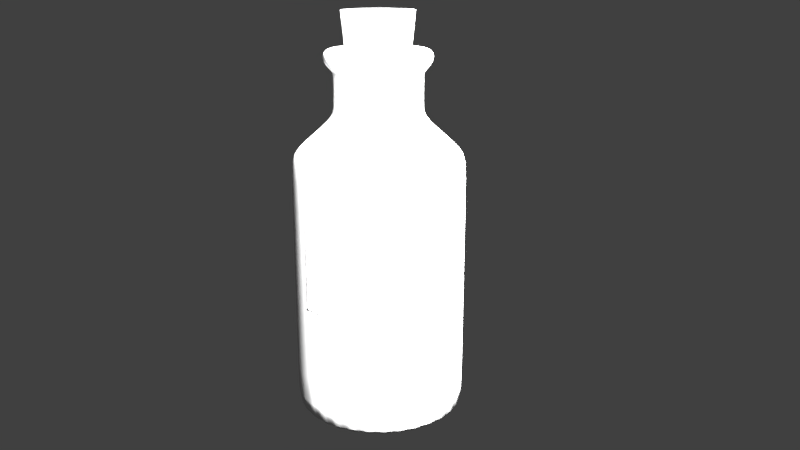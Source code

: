 # Source: bottle04.blend  (saved by Blender 2.74.0; exported with 4.5.12 LTS)
import bpy
from mathutils import Matrix  # noqa: F401  (used for matrix-valued properties, if any)

bpy.ops.wm.read_factory_settings(use_empty=True)
scene = bpy.context.scene
scene.name = 'Scene'

# ---- collections
col_collection_15 = bpy.data.collections.new('Collection 15'); scene.collection.children.link(col_collection_15)
col_collection_19 = bpy.data.collections.new('Collection 19'); scene.collection.children.link(col_collection_19)
col_collection_20 = bpy.data.collections.new('Collection 20'); scene.collection.children.link(col_collection_20)

# ---- materials (node trees are filled in below, after node groups)
mat_cork01 = bpy.data.materials.new('cork01')
mat_cork01.alpha_threshold = 0.0
mat_cork01.use_transparent_shadow = False
mat_cork01.roughness = 0.5
mat_cork01.specular_intensity = 0.0
mat_label04 = bpy.data.materials.new('label04')
mat_label04.alpha_threshold = 0.0
mat_label04.use_transparent_shadow = False
mat_label04.roughness = 0.5
mat_label04.specular_intensity = 0.0
mat_bottle_contents01 = bpy.data.materials.new('bottle_contents01')
mat_bottle_contents01.alpha_threshold = 0.0
mat_bottle_contents01.use_transparent_shadow = False
mat_bottle_contents01.diffuse_color = (0.2491, 0.1141, 0.03211, 1.0)
mat_bottle_contents01.roughness = 0.5
mat_bottle_contents01.specular_intensity = 0.0
mat_jar01 = bpy.data.materials.new('jar01')
mat_jar01.alpha_threshold = 0.0
mat_jar01.use_transparent_shadow = False
mat_jar01.roughness = 0.5

# ---- material node trees

# ---- world
world_world = bpy.data.worlds.new('World'); scene.world = world_world
world_world.color = (0.05088, 0.05088, 0.05088)
world_world.use_sun_shadow = False
world_world.sun_shadow_jitter_overblur = 0.0
world_world.cycles.sampling_method = 'MANUAL'
world_world.cycles.sample_map_resolution = 256

# ---- cameras
cam_camera = bpy.data.cameras.new('Camera')
cam_camera.clip_end = 100.0
cam_camera.lens = 35.0
cam_camera.sensor_width = 32.0
cam_camera.sensor_height = 18.0
cam_camera.display_size = 2.0
cam_camera.dof.focus_distance = 0.0
cam_camera.dof.aperture_fstop = 128.0

# ---- lights
light_point_001 = bpy.data.lights.new('Point.001', 'POINT')
light_point_001.transmission_factor = 0.0
light_point_001.energy = 200.0
light_point_001.shadow_buffer_clip_start = 0.5
light_point_001.shadow_soft_size = 0.1
light_point_001.shadow_maximum_resolution = 0.006
light_point_001.use_absolute_resolution = True
light_point_001.cycles.use_multiple_importance_sampling = False
light_point = bpy.data.lights.new('Point', 'POINT')
light_point.transmission_factor = 0.0
light_point.energy = 100.0
light_point.shadow_buffer_clip_start = 0.5
light_point.shadow_soft_size = 0.1
light_point.shadow_maximum_resolution = 0.006
light_point.use_absolute_resolution = True
light_point.cycles.use_multiple_importance_sampling = False

# ---- meshes
me_cylinder_003 = bpy.data.meshes.new('Cylinder.003')
me_cylinder_003.from_pydata([(5.953e-09, 0.1634, -0.2048), (0.0, 0.2048, 0.2048), (0.03188, 0.1603, -0.2048), (0.03996, 0.2009, 0.2048), (0.06254, 0.151, -0.2048), (0.07838, 0.1892, 0.2048), (0.09079, 0.1359, -0.2048), (0.1138, 0.1703, 0.2048), (0.1156, 0.1156, -0.2048), (0.1448, 0.1448, 0.2048), (0.1359, 0.09079, -0.2048), (0.1703, 0.1138, 0.2048), (0.151, 0.06254, -0.2048), (0.1892, 0.07838, 0.2048), (0.1603, 0.03188, -0.2048), (0.2009, 0.03996, 0.2048), (0.1634, 2.439e-08, -0.2048), (0.2048, 1.546e-08, 0.2048), (0.1603, -0.03188, -0.2048), (0.2009, -0.03996, 0.2048), (0.151, -0.06254, -0.2048), (0.1892, -0.07838, 0.2048), (0.1359, -0.09079, -0.2048), (0.1703, -0.1138, 0.2048), (0.1156, -0.1156, -0.2048), (0.1448, -0.1448, 0.2048), (0.09079, -0.1359, -0.2048), (0.1138, -0.1703, 0.2048), (0.06254, -0.151, -0.2048), (0.07838, -0.1892, 0.2048), (0.03188, -0.1603, -0.2048), (0.03996, -0.2009, 0.2048), (-4.73e-08, -0.1634, -0.2048), (-6.674e-08, -0.2048, 0.2048), (-0.03188, -0.1603, -0.2048), (-0.03996, -0.2009, 0.2048), (-0.06254, -0.151, -0.2048), (-0.07838, -0.1892, 0.2048), (-0.09079, -0.1359, -0.2048), (-0.1138, -0.1703, 0.2048), (-0.1156, -0.1156, -0.2048), (-0.1448, -0.1448, 0.2048), (-0.1359, -0.09079, -0.2048), (-0.1703, -0.1138, 0.2048), (-0.151, -0.06254, -0.2048), (-0.1892, -0.07838, 0.2048), (-0.1603, -0.03188, -0.2048), (-0.2009, -0.03996, 0.2048), (-0.1634, 1.698e-07, -0.2048), (-0.2048, 1.978e-07, 0.2048), (-0.1603, 0.03188, -0.2048), (-0.2009, 0.03996, 0.2048), (-0.151, 0.06254, -0.2048), (-0.1892, 0.07838, 0.2048), (-0.1359, 0.09079, -0.2048), (-0.1703, 0.1138, 0.2048), (-0.1156, 0.1156, -0.2048), (-0.1448, 0.1448, 0.2048), (-0.09079, 0.1359, -0.2048), (-0.1138, 0.1703, 0.2048), (-0.06254, 0.151, -0.2048), (-0.07838, 0.1892, 0.2048), (-0.03188, 0.1603, -0.2048), (-0.03996, 0.2009, 0.2048)], [], [(0, 1, 3, 2), (2, 3, 5, 4), (4, 5, 7, 6), (6, 7, 9, 8), (8, 9, 11, 10), (10, 11, 13, 12), (12, 13, 15, 14), (14, 15, 17, 16), (16, 17, 19, 18), (18, 19, 21, 20), (20, 21, 23, 22), (22, 23, 25, 24), (24, 25, 27, 26), (26, 27, 29, 28), (28, 29, 31, 30), (30, 31, 33, 32), (32, 33, 35, 34), (34, 35, 37, 36), (36, 37, 39, 38), (38, 39, 41, 40), (40, 41, 43, 42), (42, 43, 45, 44), (44, 45, 47, 46), (46, 47, 49, 48), (48, 49, 51, 50), (50, 51, 53, 52), (52, 53, 55, 54), (54, 55, 57, 56), (56, 57, 59, 58), (58, 59, 61, 60), (3, 1, 63, 61, 59, 57, 55, 53, 51, 49, 47, 45, 43, 41, 39, 37, 35, 33, 31, 29, 27, 25, 23, 21, 19, 17, 15, 13, 11, 9, 7, 5), (62, 63, 1, 0), (60, 61, 63, 62), (0, 2, 4, 6, 8, 10, 12, 14, 16, 18, 20, 22, 24, 26, 28, 30, 32, 34, 36, 38, 40, 42, 44, 46, 48, 50, 52, 54, 56, 58, 60, 62)])
me_cylinder_003.polygons.foreach_set('use_smooth', [True] * 34)
_uv = me_cylinder_003.uv_layers.new(name='UVMap')
_uv.uv.foreach_set('vector', [0.9999, 0.0001199, 0.9999, 0.3189, 0.9686, 0.3189, 0.9686, 0.0001199, 0.9686, 0.0001199, 0.9686, 0.3189, 0.9374, 0.3189, 0.9374, 0.0001199, 0.9374, 0.0001199, 0.9374, 0.3189, 0.9062, 0.3189, 0.9062, 0.0001199, 0.9062, 0.0001199, 0.9062, 0.3189, 0.8749, 0.3189, 0.8749, 0.00012, 0.8749, 0.00012, 0.8749, 0.3189, 0.8437, 0.3189, 0.8437, 0.00012, 0.8437, 0.00012, 0.8437, 0.3189, 0.8124, 0.3189, 0.8124, 0.0001201, 0.8124, 0.0001201, 0.8124, 0.3189, 0.7812, 0.3189, 0.7812, 0.0001202, 0.7812, 0.0001202, 0.7812, 0.3189, 0.7499, 0.3189, 0.7499, 0.0001203, 0.7499, 0.0001203, 0.7499, 0.3189, 0.7187, 0.3189, 0.7187, 0.0001203, 0.7187, 0.0001203, 0.7187, 0.3189, 0.6875, 0.3189, 0.6875, 0.0001204, 0.6875, 0.0001204, 0.6875, 0.3189, 0.6562, 0.3189, 0.6562, 0.0001204, 0.6562, 0.0001204, 0.6562, 0.3189, 0.625, 0.3189, 0.625, 0.0001205, 0.625, 0.0001205, 0.625, 0.3189, 0.5937, 0.3189, 0.5937, 0.0001205, 0.5937, 0.0001205, 0.5937, 0.3189, 0.5625, 0.3189, 0.5625, 0.0001206, 0.5625, 0.0001206, 0.5625, 0.3189, 0.5312, 0.3189, 0.5312, 0.0001207, 0.5312, 0.0001207, 0.5312, 0.3189, 0.5, 0.3189, 0.5, 0.0001208, 0.5, 0.0001208, 0.5, 0.3189, 0.4688, 0.3189, 0.4688, 0.000121, 0.4688, 0.000121, 0.4688, 0.3189, 0.4375, 0.3189, 0.4375, 0.0001211, 0.4375, 0.0001211, 0.4375, 0.3189, 0.4063, 0.3189, 0.4063, 0.0001212, 0.4063, 0.0001212, 0.4063, 0.3189, 0.375, 0.3189, 0.375, 0.0001214, 0.375, 0.0001214, 0.375, 0.3189, 0.3438, 0.3189, 0.3438, 0.0001215, 0.3438, 0.0001215, 0.3438, 0.3189, 0.3125, 0.3189, 0.3125, 0.0001217, 0.3125, 0.0001217, 0.3125, 0.3189, 0.2813, 0.3189, 0.2813, 0.0001219, 0.2813, 0.0001219, 0.2813, 0.3189, 0.2501, 0.3189, 0.2501, 0.0001221, 0.2501, 0.0001221, 0.2501, 0.3189, 0.2188, 0.3189, 0.2188, 0.0001223, 0.2188, 0.0001223, 0.2188, 0.3189, 0.1876, 0.3189, 0.1876, 0.0001225, 0.1876, 0.0001225, 0.1876, 0.3189, 0.1563, 0.3189, 0.1563, 0.0001228, 0.1563, 0.0001228, 0.1563, 0.3189, 0.1251, 0.3189, 0.1251, 0.000123, 0.1251, 0.000123, 0.1251, 0.3189, 0.09385, 0.3189, 0.09385, 0.0001233, 0.09385, 0.0001233, 0.09385, 0.3189, 0.06261, 0.3189, 0.0626, 0.0001235, 0.4606, 0.6363, 0.4299, 0.6302, 0.401, 0.6183, 0.3751, 0.6009, 0.353, 0.5788, 0.3356, 0.5528, 0.3237, 0.524, 0.3176, 0.4933, 0.3176, 0.4621, 0.3237, 0.4314, 0.3356, 0.4026, 0.353, 0.3766, 0.3751, 0.3545, 0.401, 0.3372, 0.4299, 0.3252, 0.4606, 0.3191, 0.4918, 0.3191, 0.5224, 0.3252, 0.5513, 0.3372, 0.5773, 0.3545, 0.5994, 0.3766, 0.6167, 0.4026, 0.6287, 0.4315, 0.6348, 0.4621, 0.6348, 0.4933, 0.6287, 0.524, 0.6167, 0.5528, 0.5994, 0.5788, 0.5773, 0.6009, 0.5513, 0.6183, 0.5224, 0.6302, 0.4918, 0.6363, 0.03136, 0.0001238, 0.03136, 0.3189, 0.0001225, 0.3189, 0.0001199, 0.0001241, 0.0626, 0.0001235, 0.06261, 0.3189, 0.03136, 0.3189, 0.03136, 0.0001238, 0.2598, 0.3545, 0.2819, 0.3766, 0.2993, 0.4026, 0.3112, 0.4315, 0.3173, 0.4621, 0.3173, 0.4933, 0.3112, 0.524, 0.2993, 0.5528, 0.2819, 0.5788, 0.2598, 0.6009, 0.2339, 0.6183, 0.205, 0.6302, 0.1743, 0.6363, 0.1431, 0.6363, 0.1125, 0.6302, 0.0836, 0.6183, 0.05762, 0.6009, 0.03553, 0.5788, 0.01817, 0.5528, 0.006215, 0.524, 0.0001199, 0.4933, 0.00012, 0.4621, 0.006215, 0.4314, 0.01817, 0.4026, 0.03553, 0.3766, 0.05762, 0.3545, 0.0836, 0.3372, 0.1125, 0.3252, 0.1431, 0.3191, 0.1743, 0.3191, 0.205, 0.3252, 0.2339, 0.3372])
me_cylinder_003.materials.append(mat_cork01)
me_cylinder_003.use_remesh_preserve_volume = False
me_cylinder_003.use_remesh_preserve_attributes = False
me_cylinder_003.use_mirror_vertex_groups = False
me_cylinder_003.update()
me_cylinder_002 = bpy.data.meshes.new('Cylinder.002')
me_cylinder_002.from_pydata([(-2.951e-09, 0.4893, -0.326), (0.09164, 0.4803, -0.326), (0.1798, 0.4535, -0.326), (0.261, 0.4101, -0.326), (0.3322, 0.3517, -0.326), (-0.3322, 0.3517, -0.326), (-0.261, 0.4101, -0.326), (-0.1798, 0.4535, -0.326), (-0.09164, 0.4803, -0.326), (-2.951e-09, 0.4893, 0.1416), (0.09164, 0.4803, 0.1416), (0.1798, 0.4535, 0.1416), (0.261, 0.4101, 0.1416), (0.3322, 0.3517, 0.1416), (-0.3322, 0.3517, 0.1416), (-0.261, 0.4101, 0.1416), (-0.1798, 0.4535, 0.1416), (-0.09164, 0.4803, 0.1416)], [], [(7, 16, 17, 8), (8, 17, 9, 0), (6, 15, 16, 7), (5, 14, 15, 6), (3, 12, 13, 4), (2, 11, 12, 3), (1, 10, 11, 2), (0, 9, 10, 1)])
me_cylinder_002.polygons.foreach_set('use_smooth', [True] * 8)
_uv = me_cylinder_002.uv_layers.new(name='UVMap')
_uv.uv.foreach_set('vector', [0.75, 0.0001127, 0.75, 0.6345, 0.6251, 0.6345, 0.6251, 0.0001127, 0.6251, 0.0001127, 0.6251, 0.6345, 0.5001, 0.6345, 0.5001, 0.0001126, 0.8749, 0.0001126, 0.8749, 0.6345, 0.75, 0.6345, 0.75, 0.0001127, 0.9999, 0.0001126, 0.9999, 0.6345, 0.8749, 0.6345, 0.8749, 0.0001126, 0.1251, 0.0001126, 0.1251, 0.6345, 0.0001126, 0.6345, 0.0001126, 0.0001126, 0.25, 0.0001126, 0.25, 0.6345, 0.1251, 0.6345, 0.1251, 0.0001126, 0.3749, 0.0001126, 0.3749, 0.6345, 0.25, 0.6345, 0.25, 0.0001126, 0.4999, 0.0001127, 0.4999, 0.6345, 0.3749, 0.6345, 0.3749, 0.0001126])
me_cylinder_002.materials.append(mat_label04)
me_cylinder_002.use_remesh_preserve_volume = False
me_cylinder_002.use_remesh_preserve_attributes = False
me_cylinder_002.use_mirror_vertex_groups = False
me_cylinder_002.update()
me_cylinder_001 = bpy.data.meshes.new('Cylinder.001')
me_cylinder_001.from_pydata([(0.0, 0.39, -0.6545), (0.0, 0.39, 0.6545), (0.07608, 0.3825, -0.6545), (0.07608, 0.3825, 0.6545), (0.1492, 0.3603, -0.6545), (0.1492, 0.3603, 0.6545), (0.2167, 0.3243, -0.6545), (0.2167, 0.3243, 0.6545), (0.2758, 0.2758, -0.6545), (0.2758, 0.2758, 0.6545), (0.3243, 0.2167, -0.6545), (0.3243, 0.2167, 0.6545), (0.3603, 0.1492, -0.6545), (0.3603, 0.1492, 0.6545), (0.3825, 0.07608, -0.6545), (0.3825, 0.07608, 0.6545), (0.39, 2.944e-08, -0.6545), (0.39, 2.944e-08, 0.6545), (0.3825, -0.07608, -0.6545), (0.3825, -0.07608, 0.6545), (0.3603, -0.1492, -0.6545), (0.3603, -0.1492, 0.6545), (0.3243, -0.2167, -0.6545), (0.3243, -0.2167, 0.6545), (0.2758, -0.2758, -0.6545), (0.2758, -0.2758, 0.6545), (0.2167, -0.3243, -0.6545), (0.2167, -0.3243, 0.6545), (0.1492, -0.3603, -0.6545), (0.1492, -0.3603, 0.6545), (0.07608, -0.3825, -0.6545), (0.07608, -0.3825, 0.6545), (-1.271e-07, -0.39, -0.6545), (-1.271e-07, -0.39, 0.6545), (-0.07608, -0.3825, -0.6545), (-0.07608, -0.3825, 0.6545), (-0.1492, -0.3603, -0.6545), (-0.1492, -0.3603, 0.6545), (-0.2167, -0.3243, -0.6545), (-0.2167, -0.3243, 0.6545), (-0.2758, -0.2758, -0.6545), (-0.2758, -0.2758, 0.6545), (-0.3243, -0.2167, -0.6545), (-0.3243, -0.2167, 0.6545), (-0.3603, -0.1492, -0.6545), (-0.3603, -0.1492, 0.6545), (-0.3825, -0.07608, -0.6545), (-0.3825, -0.07608, 0.6545), (-0.39, 3.766e-07, -0.6545), (-0.39, 3.766e-07, 0.6545), (-0.3825, 0.07608, -0.6545), (-0.3825, 0.07608, 0.6545), (-0.3603, 0.1492, -0.6545), (-0.3603, 0.1492, 0.6545), (-0.3243, 0.2167, -0.6545), (-0.3243, 0.2167, 0.6545), (-0.2758, 0.2758, -0.6545), (-0.2758, 0.2758, 0.6545), (-0.2167, 0.3243, -0.6545), (-0.2167, 0.3243, 0.6545), (-0.1492, 0.3603, -0.6545), (-0.1492, 0.3603, 0.6545), (-0.07608, 0.3825, -0.6545), (-0.07608, 0.3825, 0.6545)], [], [(0, 1, 3, 2), (2, 3, 5, 4), (4, 5, 7, 6), (6, 7, 9, 8), (8, 9, 11, 10), (10, 11, 13, 12), (12, 13, 15, 14), (14, 15, 17, 16), (16, 17, 19, 18), (18, 19, 21, 20), (20, 21, 23, 22), (22, 23, 25, 24), (24, 25, 27, 26), (26, 27, 29, 28), (28, 29, 31, 30), (30, 31, 33, 32), (32, 33, 35, 34), (34, 35, 37, 36), (36, 37, 39, 38), (38, 39, 41, 40), (40, 41, 43, 42), (42, 43, 45, 44), (44, 45, 47, 46), (46, 47, 49, 48), (48, 49, 51, 50), (50, 51, 53, 52), (52, 53, 55, 54), (54, 55, 57, 56), (56, 57, 59, 58), (58, 59, 61, 60), (3, 1, 63, 61, 59, 57, 55, 53, 51, 49, 47, 45, 43, 41, 39, 37, 35, 33, 31, 29, 27, 25, 23, 21, 19, 17, 15, 13, 11, 9, 7, 5), (62, 63, 1, 0), (60, 61, 63, 62), (0, 2, 4, 6, 8, 10, 12, 14, 16, 18, 20, 22, 24, 26, 28, 30, 32, 34, 36, 38, 40, 42, 44, 46, 48, 50, 52, 54, 56, 58, 60, 62)])
me_cylinder_001.polygons.foreach_set('use_smooth', [True] * 34)
_uv = me_cylinder_001.uv_layers.new(name='UVMap')
_uv.uv.foreach_set('vector', [0.09386, 0.0001446, 0.09386, 0.5351, 0.06262, 0.5351, 0.06262, 0.0001446, 0.06262, 0.0001446, 0.06262, 0.5351, 0.03138, 0.5351, 0.03138, 0.0001446, 0.03138, 0.0001446, 0.03138, 0.5351, 0.0001366, 0.5351, 0.0001376, 0.0001446, 0.9999, 0.0001366, 0.9999, 0.5351, 0.9686, 0.5351, 0.9686, 0.0001371, 0.9686, 0.0001371, 0.9686, 0.5351, 0.9374, 0.5351, 0.9374, 0.0001376, 0.9374, 0.0001376, 0.9374, 0.5351, 0.9061, 0.5351, 0.9061, 0.0001381, 0.9061, 0.0001381, 0.9061, 0.5351, 0.8749, 0.5351, 0.8749, 0.0001386, 0.8749, 0.0001386, 0.8749, 0.5351, 0.8437, 0.5351, 0.8436, 0.0001391, 0.8436, 0.0001391, 0.8437, 0.5351, 0.8124, 0.5351, 0.8124, 0.0001395, 0.8124, 0.0001395, 0.8124, 0.5351, 0.7812, 0.5351, 0.7812, 0.00014, 0.7812, 0.00014, 0.7812, 0.5351, 0.7499, 0.5351, 0.7499, 0.0001404, 0.7499, 0.0001404, 0.7499, 0.5351, 0.7187, 0.5351, 0.7187, 0.0001408, 0.7187, 0.0001408, 0.7187, 0.5351, 0.6874, 0.5351, 0.6874, 0.0001411, 0.6874, 0.0001411, 0.6874, 0.5351, 0.6562, 0.5351, 0.6562, 0.0001415, 0.6562, 0.0001415, 0.6562, 0.5351, 0.625, 0.5351, 0.625, 0.0001418, 0.625, 0.0001418, 0.625, 0.5351, 0.5937, 0.5351, 0.5937, 0.0001421, 0.5937, 0.0001421, 0.5937, 0.5351, 0.5625, 0.5351, 0.5625, 0.0001424, 0.5625, 0.0001424, 0.5625, 0.5351, 0.5312, 0.5351, 0.5312, 0.0001427, 0.5312, 0.0001427, 0.5312, 0.5351, 0.5, 0.5351, 0.5, 0.000143, 0.5, 0.000143, 0.5, 0.5351, 0.4688, 0.5351, 0.4688, 0.0001432, 0.4688, 0.0001432, 0.4688, 0.5351, 0.4375, 0.5351, 0.4375, 0.0001434, 0.4375, 0.0001434, 0.4375, 0.5351, 0.4063, 0.5351, 0.4063, 0.0001436, 0.4063, 0.0001436, 0.4063, 0.5351, 0.375, 0.5351, 0.375, 0.0001438, 0.375, 0.0001438, 0.375, 0.5351, 0.3438, 0.5351, 0.3438, 0.000144, 0.3438, 0.000144, 0.3438, 0.5351, 0.3126, 0.5351, 0.3125, 0.0001441, 0.3125, 0.0001441, 0.3126, 0.5351, 0.2813, 0.5351, 0.2813, 0.0001442, 0.2813, 0.0001442, 0.2813, 0.5351, 0.2501, 0.5351, 0.2501, 0.0001443, 0.2501, 0.0001443, 0.2501, 0.5351, 0.2188, 0.5351, 0.2188, 0.0001444, 0.2188, 0.0001444, 0.2188, 0.5351, 0.1876, 0.5351, 0.1876, 0.0001445, 0.1876, 0.0001445, 0.1876, 0.5351, 0.1563, 0.5351, 0.1563, 0.0001446, 0.4299, 0.8465, 0.4011, 0.8345, 0.3751, 0.8172, 0.353, 0.7951, 0.3357, 0.7691, 0.3237, 0.7402, 0.3176, 0.7096, 0.3176, 0.6783, 0.3237, 0.6477, 0.3357, 0.6188, 0.353, 0.5929, 0.3751, 0.5708, 0.4011, 0.5534, 0.4299, 0.5415, 0.4606, 0.5354, 0.4918, 0.5354, 0.5225, 0.5415, 0.5513, 0.5534, 0.5773, 0.5708, 0.5994, 0.5929, 0.6168, 0.6188, 0.6287, 0.6477, 0.6348, 0.6783, 0.6348, 0.7096, 0.6287, 0.7402, 0.6168, 0.7691, 0.5994, 0.7951, 0.5773, 0.8172, 0.5513, 0.8345, 0.5225, 0.8465, 0.4918, 0.8526, 0.4606, 0.8526, 0.1251, 0.0001446, 0.1251, 0.5351, 0.09386, 0.5351, 0.09386, 0.0001446, 0.1563, 0.0001446, 0.1563, 0.5351, 0.1251, 0.5351, 0.1251, 0.0001446, 0.1744, 0.5354, 0.205, 0.5415, 0.2339, 0.5534, 0.2598, 0.5708, 0.2819, 0.5929, 0.2993, 0.6188, 0.3112, 0.6477, 0.3173, 0.6783, 0.3173, 0.7096, 0.3112, 0.7402, 0.2993, 0.7691, 0.2819, 0.7951, 0.2598, 0.8172, 0.2339, 0.8345, 0.205, 0.8465, 0.1744, 0.8526, 0.1431, 0.8526, 0.1125, 0.8465, 0.08361, 0.8345, 0.05763, 0.8172, 0.03554, 0.7951, 0.01819, 0.7691, 0.006231, 0.7402, 0.0001366, 0.7096, 0.0001366, 0.6783, 0.006232, 0.6477, 0.01819, 0.6188, 0.03554, 0.5929, 0.05764, 0.5708, 0.08361, 0.5534, 0.1125, 0.5415, 0.1431, 0.5354])
me_cylinder_001.materials.append(mat_bottle_contents01)
me_cylinder_001.use_remesh_preserve_volume = False
me_cylinder_001.use_remesh_preserve_attributes = False
me_cylinder_001.use_mirror_vertex_groups = False
me_cylinder_001.update()
me_cylinder = bpy.data.meshes.new('Cylinder')
me_cylinder.from_pydata([(0.0, 0.4698, -1.0), (0.0, 0.4698, 0.463), (0.09164, 0.4607, -1.0), (0.09164, 0.4607, 0.463), (0.1798, 0.434, -1.0), (0.1798, 0.434, 0.463), (0.261, 0.3906, -1.0), (0.261, 0.3906, 0.463), (0.3322, 0.3322, -1.0), (0.3322, 0.3322, 0.463), (0.3906, 0.261, -1.0), (0.3906, 0.261, 0.463), (0.434, 0.1798, -1.0), (0.434, 0.1798, 0.463), (0.4607, 0.09164, -1.0), (0.4607, 0.09164, 0.463), (0.4698, 3.547e-08, -1.0), (0.4698, 3.547e-08, 0.463), (0.4607, -0.09164, -1.0), (0.4607, -0.09164, 0.463), (0.434, -0.1798, -1.0), (0.434, -0.1798, 0.463), (0.3906, -0.261, -1.0), (0.3906, -0.261, 0.463), (0.3322, -0.3322, -1.0), (0.3322, -0.3322, 0.463), (0.261, -0.3906, -1.0), (0.261, -0.3906, 0.463), (0.1798, -0.434, -1.0), (0.1798, -0.434, 0.463), (0.09164, -0.4607, -1.0), (0.09164, -0.4607, 0.463), (-1.531e-07, -0.4698, -1.0), (-1.531e-07, -0.4698, 0.463), (-0.09164, -0.4607, -1.0), (-0.09164, -0.4607, 0.463), (-0.1798, -0.434, -1.0), (-0.1798, -0.434, 0.463), (-0.261, -0.3906, -1.0), (-0.261, -0.3906, 0.463), (-0.3322, -0.3322, -1.0), (-0.3322, -0.3322, 0.463), (-0.3906, -0.261, -1.0), (-0.3906, -0.261, 0.463), (-0.434, -0.1798, -1.0), (-0.434, -0.1798, 0.463), (-0.4607, -0.09164, -1.0), (-0.4607, -0.09164, 0.463), (-0.4698, 4.536e-07, -1.0), (-0.4698, 4.536e-07, 0.463), (-0.4607, 0.09164, -1.0), (-0.4607, 0.09164, 0.463), (-0.434, 0.1798, -1.0), (-0.434, 0.1798, 0.463), (-0.3906, 0.261, -1.0), (-0.3906, 0.261, 0.463), (-0.3322, 0.3322, -1.0), (-0.3322, 0.3322, 0.463), (-0.261, 0.3906, -1.0), (-0.261, 0.3906, 0.463), (-0.1798, 0.434, -1.0), (-0.1798, 0.434, 0.463), (-0.09164, 0.4607, -1.0), (-0.09164, 0.4607, 0.463), (2.69e-08, 0.2388, 0.6427), (0.04658, 0.2342, 0.6427), (0.09137, 0.2206, 0.6427), (0.1327, 0.1985, 0.6427), (0.1688, 0.1688, 0.6427), (0.1985, 0.1327, 0.6427), (0.2206, 0.09137, 0.6427), (0.2342, 0.04658, 0.6427), (0.2388, 8.797e-08, 0.6427), (0.2342, -0.04658, 0.6427), (0.2206, -0.09137, 0.6427), (0.1985, -0.1327, 0.6427), (0.1688, -0.1688, 0.6427), (0.1327, -0.1985, 0.6427), (0.09137, -0.2206, 0.6427), (0.04658, -0.2342, 0.6427), (-5.091e-08, -0.2388, 0.6427), (-0.04658, -0.2342, 0.6427), (-0.09137, -0.2206, 0.6427), (-0.1327, -0.1985, 0.6427), (-0.1688, -0.1688, 0.6427), (-0.1985, -0.1327, 0.6427), (-0.2206, -0.09137, 0.6427), (-0.2342, -0.04658, 0.6427), (-0.2388, 3.005e-07, 0.6427), (-0.2342, 0.04658, 0.6427), (-0.2206, 0.09138, 0.6427), (-0.1985, 0.1327, 0.6427), (-0.1688, 0.1688, 0.6427), (-0.1327, 0.1985, 0.6427), (-0.09137, 0.2206, 0.6427), (-0.04658, 0.2342, 0.6427), (2.69e-08, 0.2388, 0.8872), (0.04658, 0.2342, 0.8872), (0.09137, 0.2206, 0.8872), (0.1327, 0.1985, 0.8872), (0.1688, 0.1688, 0.8872), (0.1985, 0.1327, 0.8872), (0.2206, 0.09137, 0.8872), (0.2342, 0.04658, 0.8872), (0.2388, 8.797e-08, 0.8872), (0.2342, -0.04658, 0.8872), (0.2206, -0.09137, 0.8872), (0.1985, -0.1327, 0.8872), (0.1688, -0.1688, 0.8872), (0.1327, -0.1985, 0.8872), (0.09137, -0.2206, 0.8872), (0.04658, -0.2342, 0.8872), (-5.091e-08, -0.2388, 0.8872), (-0.04658, -0.2342, 0.8872), (-0.09137, -0.2206, 0.8872), (-0.1327, -0.1985, 0.8872), (-0.1688, -0.1688, 0.8872), (-0.1985, -0.1327, 0.8872), (-0.2206, -0.09137, 0.8872), (-0.2342, -0.04658, 0.8872), (-0.2388, 3.005e-07, 0.8872), (-0.2342, 0.04658, 0.8872), (-0.2206, 0.09138, 0.8872), (-0.1985, 0.1327, 0.8872), (-0.1688, 0.1688, 0.8872), (-0.1327, 0.1985, 0.8872), (-0.09137, 0.2206, 0.8872), (-0.04658, 0.2342, 0.8872), (1.935e-08, 0.2924, 0.9323), (0.05704, 0.2868, 0.9323), (0.1119, 0.2701, 0.9323), (0.1624, 0.2431, 0.9323), (0.2068, 0.2068, 0.9323), (0.2431, 0.1624, 0.9323), (0.2701, 0.1119, 0.9323), (0.2868, 0.05704, 0.9323), (0.2924, 7.497e-08, 0.9323), (0.2868, -0.05704, 0.9323), (0.2701, -0.1119, 0.9323), (0.2431, -0.1624, 0.9323), (0.2068, -0.2068, 0.9323), (0.1624, -0.2431, 0.9323), (0.1119, -0.2701, 0.9323), (0.05704, -0.2868, 0.9323), (-7.592e-08, -0.2924, 0.9323), (-0.05704, -0.2868, 0.9323), (-0.1119, -0.2701, 0.9323), (-0.1624, -0.2431, 0.9323), (-0.2068, -0.2068, 0.9323), (-0.2431, -0.1624, 0.9323), (-0.2701, -0.1119, 0.9323), (-0.2868, -0.05704, 0.9323), (-0.2924, 3.352e-07, 0.9323), (-0.2868, 0.05704, 0.9323), (-0.2701, 0.1119, 0.9323), (-0.2431, 0.1624, 0.9323), (-0.2068, 0.2068, 0.9323), (-0.1624, 0.2431, 0.9323), (-0.1119, 0.2701, 0.9323), (-0.05704, 0.2868, 0.9323), (1.935e-08, 0.2924, 1.009), (0.05704, 0.2868, 1.009), (0.1119, 0.2701, 1.009), (0.1624, 0.2431, 1.009), (0.2068, 0.2068, 1.009), (0.2431, 0.1624, 1.009), (0.2701, 0.1119, 1.009), (0.2868, 0.05704, 1.009), (0.2924, 7.497e-08, 1.009), (0.2868, -0.05704, 1.009), (0.2701, -0.1119, 1.009), (0.2431, -0.1624, 1.009), (0.2068, -0.2068, 1.009), (0.1624, -0.2431, 1.009), (0.1119, -0.2701, 1.009), (0.05704, -0.2868, 1.009), (-7.592e-08, -0.2924, 1.009), (-0.05704, -0.2868, 1.009), (-0.1119, -0.2701, 1.009), (-0.1624, -0.2431, 1.009), (-0.2068, -0.2068, 1.009), (-0.2431, -0.1624, 1.009), (-0.2701, -0.1119, 1.009), (-0.2868, -0.05704, 1.009), (-0.2924, 3.352e-07, 1.009), (-0.2868, 0.05704, 1.009), (-0.2701, 0.1119, 1.009), (-0.2431, 0.1624, 1.009), (-0.2068, 0.2068, 1.009), (-0.1624, 0.2431, 1.009), (-0.1119, 0.2701, 1.009), (-0.05704, 0.2868, 1.009), (2.683e-08, 0.1788, 1.009), (0.03489, 0.1754, 1.009), (0.06844, 0.1652, 1.009), (0.09936, 0.1487, 1.009), (0.1265, 0.1265, 1.009), (0.1487, 0.09936, 1.009), (0.1652, 0.06844, 1.009), (0.1754, 0.03489, 1.009), (0.1788, 1.036e-07, 1.009), (0.1754, -0.03489, 1.009), (0.1652, -0.06844, 1.009), (0.1487, -0.09936, 1.009), (0.1265, -0.1265, 1.009), (0.09936, -0.1487, 1.009), (0.06844, -0.1652, 1.009), (0.03489, -0.1754, 1.009), (-3.144e-08, -0.1788, 1.009), (-0.03489, -0.1754, 1.009), (-0.06844, -0.1652, 1.009), (-0.09936, -0.1487, 1.009), (-0.1265, -0.1265, 1.009), (-0.1487, -0.09935, 1.009), (-0.1652, -0.06844, 1.009), (-0.1754, -0.03489, 1.009), (-0.1788, 2.628e-07, 1.009), (-0.1754, 0.03489, 1.009), (-0.1652, 0.06844, 1.009), (-0.1487, 0.09936, 1.009), (-0.1265, 0.1265, 1.009), (-0.09935, 0.1487, 1.009), (-0.06844, 0.1652, 1.009), (-0.03489, 0.1754, 1.009), (0.0, 0.4698, -0.9693), (0.09164, 0.4607, -0.9693), (0.1798, 0.434, -0.9693), (0.261, 0.3906, -0.9693), (0.3322, 0.3322, -0.9693), (0.3906, 0.261, -0.9693), (0.434, 0.1798, -0.9693), (0.4607, 0.09164, -0.9693), (0.4698, 3.547e-08, -0.9693), (0.4607, -0.09164, -0.9693), (0.434, -0.1798, -0.9693), (0.3906, -0.261, -0.9693), (0.3322, -0.3322, -0.9693), (0.261, -0.3906, -0.9693), (0.1798, -0.434, -0.9693), (0.09164, -0.4607, -0.9693), (-1.531e-07, -0.4698, -0.9693), (-0.09164, -0.4607, -0.9693), (-0.1798, -0.434, -0.9693), (-0.261, -0.3906, -0.9693), (-0.3322, -0.3322, -0.9693), (-0.3906, -0.261, -0.9693), (-0.434, -0.1798, -0.9693), (-0.4607, -0.09164, -0.9693), (-0.4698, 4.536e-07, -0.9693), (-0.4607, 0.09164, -0.9693), (-0.434, 0.1798, -0.9693), (-0.3906, 0.261, -0.9693), (-0.3322, 0.3322, -0.9693), (-0.261, 0.3906, -0.9693), (-0.1798, 0.434, -0.9693), (-0.09164, 0.4607, -0.9693), (0.0, 0.4698, 0.3984), (0.09164, 0.4607, 0.3984), (0.1798, 0.434, 0.3984), (0.261, 0.3906, 0.3984), (0.3322, 0.3322, 0.3984), (0.3906, 0.261, 0.3984), (0.434, 0.1798, 0.3984), (0.4607, 0.09164, 0.3984), (0.4698, 3.547e-08, 0.3984), (0.4607, -0.09164, 0.3984), (0.434, -0.1798, 0.3984), (0.3906, -0.261, 0.3984), (0.3322, -0.3322, 0.3984), (0.261, -0.3906, 0.3984), (0.1798, -0.434, 0.3984), (0.09164, -0.4607, 0.3984), (-1.531e-07, -0.4698, 0.3984), (-0.09164, -0.4607, 0.3984), (-0.1798, -0.434, 0.3984), (-0.261, -0.3906, 0.3984), (-0.3322, -0.3322, 0.3984), (-0.3906, -0.261, 0.3984), (-0.434, -0.1798, 0.3984), (-0.4607, -0.09164, 0.3984), (-0.4698, 4.536e-07, 0.3984), (-0.4607, 0.09164, 0.3984), (-0.434, 0.1798, 0.3984), (-0.3906, 0.261, 0.3984), (-0.3322, 0.3322, 0.3984), (-0.261, 0.3906, 0.3984), (-0.1798, 0.434, 0.3984), (-0.09164, 0.4607, 0.3984), (-0.2206, -0.09137, 0.8677), (-0.2206, -0.09137, 0.7081), (-0.1985, -0.1327, 0.7081), (-0.1985, -0.1327, 0.8677), (0.1985, -0.1327, 0.8677), (0.1985, -0.1327, 0.7081), (0.2206, -0.09137, 0.7081), (0.2206, -0.09137, 0.8677), (-0.04658, 0.2342, 0.8677), (-0.04658, 0.2342, 0.7081), (-0.09137, 0.2206, 0.7081), (-0.09137, 0.2206, 0.8677), (-0.1688, -0.1688, 0.8677), (-0.1688, -0.1688, 0.7081), (-0.1327, -0.1985, 0.7081), (-0.1327, -0.1985, 0.8677), (0.2342, -0.04658, 0.8677), (0.2342, -0.04658, 0.7081), (0.2388, 8.797e-08, 0.7081), (0.2388, 8.797e-08, 0.8677), (-0.1327, 0.1985, 0.8677), (-0.1327, 0.1985, 0.7081), (-0.1688, 0.1688, 0.7081), (-0.1688, 0.1688, 0.8677), (-0.09137, -0.2206, 0.8677), (-0.09137, -0.2206, 0.7081), (-0.04658, -0.2342, 0.7081), (-0.04658, -0.2342, 0.8677), (0.2342, 0.04658, 0.8677), (0.2342, 0.04658, 0.7081), (0.2206, 0.09137, 0.7081), (0.2206, 0.09137, 0.8677), (-0.1985, 0.1327, 0.8677), (-0.1985, 0.1327, 0.7081), (-0.2206, 0.09138, 0.7081), (-0.2206, 0.09138, 0.8677), (0.1985, 0.1327, 0.8677), (0.1985, 0.1327, 0.7081), (0.1688, 0.1688, 0.7081), (0.1688, 0.1688, 0.8677), (-5.091e-08, -0.2388, 0.8677), (-5.091e-08, -0.2388, 0.7081), (0.04658, -0.2342, 0.7081), (0.04658, -0.2342, 0.8677), (-0.2342, 0.04658, 0.8677), (-0.2342, 0.04658, 0.7081), (-0.2388, 3.005e-07, 0.7081), (-0.2388, 3.005e-07, 0.8677), (0.1327, 0.1985, 0.8677), (0.1327, 0.1985, 0.7081), (0.09137, 0.2206, 0.7081), (0.09137, 0.2206, 0.8677), (0.09137, -0.2206, 0.8677), (0.09137, -0.2206, 0.7081), (0.1327, -0.1985, 0.7081), (0.1327, -0.1985, 0.8677), (-0.2342, -0.04658, 0.8677), (-0.2342, -0.04658, 0.7081), (0.04658, 0.2342, 0.8677), (0.04658, 0.2342, 0.7081), (2.69e-08, 0.2388, 0.7081), (2.69e-08, 0.2388, 0.8677), (0.1688, -0.1688, 0.8677), (0.1688, -0.1688, 0.7081)], [], [(256, 1, 3, 257), (257, 3, 5, 258), (258, 5, 7, 259), (259, 7, 9, 260), (260, 9, 11, 261), (261, 11, 13, 262), (262, 13, 15, 263), (263, 15, 17, 264), (264, 17, 19, 265), (265, 19, 21, 266), (266, 21, 23, 267), (267, 23, 25, 268), (268, 25, 27, 269), (269, 27, 29, 270), (270, 29, 31, 271), (271, 31, 33, 272), (272, 33, 35, 273), (273, 35, 37, 274), (274, 37, 39, 275), (275, 39, 41, 276), (276, 41, 43, 277), (277, 43, 45, 278), (278, 45, 47, 279), (279, 47, 49, 280), (280, 49, 51, 281), (281, 51, 53, 282), (282, 53, 55, 283), (283, 55, 57, 284), (284, 57, 59, 285), (285, 59, 61, 286), (1, 63, 95, 64), (287, 63, 1, 256), (286, 61, 63, 287), (0, 2, 4, 6, 8, 10, 12, 14, 16, 18, 20, 22, 24, 26, 28, 30, 32, 34, 36, 38, 40, 42, 44, 46, 48, 50, 52, 54, 56, 58, 60, 62), (43, 41, 84, 85), (21, 19, 73, 74), (49, 47, 87, 88), (5, 3, 65, 66), (27, 25, 76, 77), (55, 53, 90, 91), (11, 9, 68, 69), (33, 31, 79, 80), (61, 59, 93, 94), (39, 37, 82, 83), (3, 1, 64, 65), (17, 15, 71, 72), (45, 43, 85, 86), (23, 21, 74, 75), (51, 49, 88, 89), (7, 5, 66, 67), (29, 27, 77, 78), (57, 55, 91, 92), (35, 33, 80, 81), (13, 11, 69, 70), (63, 61, 94, 95), (41, 39, 83, 84), (19, 17, 72, 73), (47, 45, 86, 87), (25, 23, 75, 76), (53, 51, 89, 90), (9, 7, 67, 68), (31, 29, 78, 79), (59, 57, 92, 93), (37, 35, 81, 82), (15, 13, 70, 71), (288, 291, 117, 118), (292, 295, 106, 107), (296, 299, 126, 127), (300, 303, 115, 116), (304, 307, 104, 105), (308, 311, 124, 125), (312, 315, 113, 114), (316, 319, 102, 103), (320, 323, 122, 123), (324, 327, 100, 101), (328, 331, 111, 112), (332, 335, 120, 121), (336, 339, 98, 99), (340, 343, 109, 110), (344, 288, 118, 119), (346, 349, 96, 97), (350, 292, 107, 108), (349, 296, 127, 96), (291, 300, 116, 117), (295, 304, 105, 106), (299, 308, 125, 126), (303, 312, 114, 115), (307, 316, 103, 104), (311, 320, 123, 124), (315, 328, 112, 113), (319, 324, 101, 102), (323, 332, 121, 122), (327, 336, 99, 100), (331, 340, 110, 111), (335, 344, 119, 120), (339, 346, 97, 98), (343, 350, 108, 109), (120, 119, 151, 152), (98, 97, 129, 130), (109, 108, 140, 141), (118, 117, 149, 150), (107, 106, 138, 139), (127, 126, 158, 159), (116, 115, 147, 148), (105, 104, 136, 137), (125, 124, 156, 157), (114, 113, 145, 146), (103, 102, 134, 135), (123, 122, 154, 155), (101, 100, 132, 133), (112, 111, 143, 144), (121, 120, 152, 153), (99, 98, 130, 131), (110, 109, 141, 142), (119, 118, 150, 151), (97, 96, 128, 129), (108, 107, 139, 140), (96, 127, 159, 128), (117, 116, 148, 149), (106, 105, 137, 138), (126, 125, 157, 158), (115, 114, 146, 147), (104, 103, 135, 136), (124, 123, 155, 156), (113, 112, 144, 145), (102, 101, 133, 134), (122, 121, 153, 154), (100, 99, 131, 132), (111, 110, 142, 143), (154, 153, 185, 186), (132, 131, 163, 164), (143, 142, 174, 175), (152, 151, 183, 184), (130, 129, 161, 162), (141, 140, 172, 173), (150, 149, 181, 182), (139, 138, 170, 171), (159, 158, 190, 191), (148, 147, 179, 180), (137, 136, 168, 169), (157, 156, 188, 189), (146, 145, 177, 178), (135, 134, 166, 167), (155, 154, 186, 187), (133, 132, 164, 165), (144, 143, 175, 176), (153, 152, 184, 185), (131, 130, 162, 163), (142, 141, 173, 174), (151, 150, 182, 183), (129, 128, 160, 161), (140, 139, 171, 172), (128, 159, 191, 160), (149, 148, 180, 181), (138, 137, 169, 170), (158, 157, 189, 190), (147, 146, 178, 179), (136, 135, 167, 168), (156, 155, 187, 188), (145, 144, 176, 177), (134, 133, 165, 166), (188, 187, 219, 220), (177, 176, 208, 209), (166, 165, 197, 198), (186, 185, 217, 218), (164, 163, 195, 196), (175, 174, 206, 207), (184, 183, 215, 216), (162, 161, 193, 194), (173, 172, 204, 205), (182, 181, 213, 214), (171, 170, 202, 203), (191, 190, 222, 223), (180, 179, 211, 212), (169, 168, 200, 201), (189, 188, 220, 221), (178, 177, 209, 210), (167, 166, 198, 199), (187, 186, 218, 219), (165, 164, 196, 197), (176, 175, 207, 208), (185, 184, 216, 217), (163, 162, 194, 195), (174, 173, 205, 206), (183, 182, 214, 215), (161, 160, 192, 193), (172, 171, 203, 204), (160, 191, 223, 192), (181, 180, 212, 213), (170, 169, 201, 202), (190, 189, 221, 222), (179, 178, 210, 211), (168, 167, 199, 200), (60, 254, 255, 62), (62, 255, 224, 0), (58, 253, 254, 60), (56, 252, 253, 58), (54, 251, 252, 56), (52, 250, 251, 54), (50, 249, 250, 52), (48, 248, 249, 50), (46, 247, 248, 48), (44, 246, 247, 46), (42, 245, 246, 44), (40, 244, 245, 42), (38, 243, 244, 40), (36, 242, 243, 38), (34, 241, 242, 36), (32, 240, 241, 34), (30, 239, 240, 32), (28, 238, 239, 30), (26, 237, 238, 28), (24, 236, 237, 26), (22, 235, 236, 24), (20, 234, 235, 22), (18, 233, 234, 20), (16, 232, 233, 18), (14, 231, 232, 16), (12, 230, 231, 14), (10, 229, 230, 12), (8, 228, 229, 10), (6, 227, 228, 8), (4, 226, 227, 6), (2, 225, 226, 4), (0, 224, 225, 2), (254, 286, 287, 255), (255, 287, 256, 224), (253, 285, 286, 254), (252, 284, 285, 253), (251, 283, 284, 252), (250, 282, 283, 251), (249, 281, 282, 250), (248, 280, 281, 249), (247, 279, 280, 248), (246, 278, 279, 247), (245, 277, 278, 246), (244, 276, 277, 245), (243, 275, 276, 244), (242, 274, 275, 243), (241, 273, 274, 242), (240, 272, 273, 241), (239, 271, 272, 240), (238, 270, 271, 239), (237, 269, 270, 238), (236, 268, 269, 237), (235, 267, 268, 236), (234, 266, 267, 235), (233, 265, 266, 234), (232, 264, 265, 233), (231, 263, 264, 232), (230, 262, 263, 231), (229, 261, 262, 230), (228, 260, 261, 229), (227, 259, 260, 228), (226, 258, 259, 227), (225, 257, 258, 226), (224, 256, 257, 225), (77, 76, 351, 342), (342, 351, 350, 343), (66, 65, 347, 338), (338, 347, 346, 339), (88, 87, 345, 334), (334, 345, 344, 335), (79, 78, 341, 330), (330, 341, 340, 331), (68, 67, 337, 326), (326, 337, 336, 327), (90, 89, 333, 322), (322, 333, 332, 323), (70, 69, 325, 318), (318, 325, 324, 319), (81, 80, 329, 314), (314, 329, 328, 315), (92, 91, 321, 310), (310, 321, 320, 311), (72, 71, 317, 306), (306, 317, 316, 307), (83, 82, 313, 302), (302, 313, 312, 303), (94, 93, 309, 298), (298, 309, 308, 299), (74, 73, 305, 294), (294, 305, 304, 295), (85, 84, 301, 290), (290, 301, 300, 291), (64, 95, 297, 348), (348, 297, 296, 349), (76, 75, 293, 351), (351, 293, 292, 350), (65, 64, 348, 347), (347, 348, 349, 346), (87, 86, 289, 345), (345, 289, 288, 344), (78, 77, 342, 341), (341, 342, 343, 340), (67, 66, 338, 337), (337, 338, 339, 336), (89, 88, 334, 333), (333, 334, 335, 332), (80, 79, 330, 329), (329, 330, 331, 328), (69, 68, 326, 325), (325, 326, 327, 324), (91, 90, 322, 321), (321, 322, 323, 320), (71, 70, 318, 317), (317, 318, 319, 316), (82, 81, 314, 313), (313, 314, 315, 312), (93, 92, 310, 309), (309, 310, 311, 308), (73, 72, 306, 305), (305, 306, 307, 304), (84, 83, 302, 301), (301, 302, 303, 300), (95, 94, 298, 297), (297, 298, 299, 296), (75, 74, 294, 293), (293, 294, 295, 292), (86, 85, 290, 289), (289, 290, 291, 288)])
me_cylinder.polygons.foreach_set('use_smooth', [True] * 321)
_uv = me_cylinder.uv_layers.new(name='UVMap')
_uv.uv.foreach_set('vector', [0.262, 0.848, 0.2391, 0.8423, 0.2497, 0.8125, 0.2695, 0.8186, 0.2695, 0.8186, 0.2497, 0.8125, 0.2583, 0.7854, 0.277, 0.7909, 0.277, 0.7909, 0.2583, 0.7854, 0.2654, 0.7595, 0.2835, 0.7642, 0.2835, 0.7642, 0.2654, 0.7595, 0.2714, 0.7343, 0.2891, 0.7383, 0.2891, 0.7383, 0.2714, 0.7343, 0.2765, 0.7095, 0.2939, 0.7129, 0.2939, 0.7129, 0.2765, 0.7095, 0.2809, 0.6851, 0.2981, 0.688, 0.2981, 0.688, 0.2809, 0.6851, 0.2846, 0.6608, 0.3016, 0.6633, 0.3016, 0.6633, 0.2846, 0.6608, 0.2877, 0.6368, 0.3046, 0.6389, 0.3046, 0.6389, 0.2877, 0.6368, 0.2903, 0.6128, 0.3072, 0.6146, 0.3072, 0.6146, 0.2903, 0.6128, 0.2925, 0.589, 0.3093, 0.5904, 0.3093, 0.5904, 0.2925, 0.589, 0.2943, 0.5652, 0.311, 0.5664, 0.311, 0.5664, 0.2943, 0.5652, 0.2956, 0.5415, 0.3124, 0.5424, 0.3124, 0.5424, 0.2956, 0.5415, 0.2966, 0.5178, 0.3133, 0.5185, 0.3133, 0.5185, 0.2966, 0.5178, 0.2973, 0.4942, 0.314, 0.4946, 0.314, 0.4946, 0.2973, 0.4942, 0.2976, 0.4705, 0.3142, 0.4707, 0.3142, 0.4707, 0.2976, 0.4705, 0.2975, 0.4469, 0.3142, 0.4468, 0.3142, 0.4468, 0.2975, 0.4469, 0.2971, 0.4233, 0.3138, 0.423, 0.3138, 0.423, 0.2971, 0.4233, 0.2963, 0.3997, 0.313, 0.3991, 0.313, 0.3991, 0.2963, 0.3997, 0.2952, 0.376, 0.3119, 0.3752, 0.3119, 0.3752, 0.2952, 0.376, 0.2937, 0.3523, 0.3104, 0.3512, 0.3104, 0.3512, 0.2937, 0.3523, 0.2918, 0.3286, 0.3085, 0.3273, 0.3085, 0.3273, 0.2918, 0.3286, 0.2895, 0.3049, 0.3063, 0.3032, 0.3063, 0.3032, 0.2895, 0.3049, 0.2867, 0.281, 0.3036, 0.279, 0.3036, 0.279, 0.2867, 0.281, 0.2835, 0.257, 0.3005, 0.2547, 0.3005, 0.2547, 0.2835, 0.257, 0.2797, 0.2329, 0.2968, 0.2302, 0.2968, 0.2302, 0.2797, 0.2329, 0.2753, 0.2086, 0.2926, 0.2054, 0.2926, 0.2054, 0.2753, 0.2086, 0.2703, 0.184, 0.2878, 0.1803, 0.2878, 0.1803, 0.2703, 0.184, 0.2644, 0.159, 0.2823, 0.1548, 0.2823, 0.1548, 0.2644, 0.159, 0.2576, 0.1336, 0.276, 0.1286, 0.276, 0.1286, 0.2576, 0.1336, 0.2496, 0.1073, 0.2688, 0.1015, 0.2282, 0.04902, 0.24, 0.07966, 0.1393, 0.1332, 0.1319, 0.1165, 0.2606, 0.07301, 0.24, 0.07966, 0.2282, 0.04902, 0.252, 0.04239, 0.2688, 0.1015, 0.2496, 0.1073, 0.24, 0.07966, 0.2606, 0.07301, 0.8682, 0.0001265, 0.8964, 0.00574, 0.923, 0.01675, 0.9469, 0.03274, 0.9673, 0.05309, 0.9832, 0.07701, 0.9943, 0.1036, 0.9999, 0.1318, 0.9999, 0.1606, 0.9943, 0.1888, 0.9832, 0.2154, 0.9673, 0.2393, 0.9469, 0.2597, 0.923, 0.2757, 0.8964, 0.2867, 0.8682, 0.2923, 0.8394, 0.2923, 0.8112, 0.2867, 0.7846, 0.2757, 0.7607, 0.2597, 0.7403, 0.2393, 0.7243, 0.2154, 0.7133, 0.1888, 0.7077, 0.1606, 0.7077, 0.1318, 0.7133, 0.1036, 0.7243, 0.07701, 0.7403, 0.05309, 0.7607, 0.03274, 0.7846, 0.01675, 0.8112, 0.00574, 0.8394, 0.0001265, 0.2918, 0.3286, 0.2937, 0.3523, 0.1789, 0.3583, 0.1774, 0.3367, 0.2925, 0.589, 0.2903, 0.6128, 0.1769, 0.5985, 0.1785, 0.5768, 0.2835, 0.257, 0.2867, 0.281, 0.1733, 0.2937, 0.1707, 0.2725, 0.2583, 0.7854, 0.2497, 0.8125, 0.1509, 0.7645, 0.156, 0.7454, 0.2966, 0.5178, 0.2956, 0.5415, 0.1808, 0.5331, 0.1816, 0.5112, 0.2703, 0.184, 0.2753, 0.2086, 0.1643, 0.2306, 0.1605, 0.21, 0.2765, 0.7095, 0.2714, 0.7343, 0.1642, 0.7051, 0.1675, 0.6842, 0.2975, 0.4469, 0.2976, 0.4705, 0.1822, 0.4674, 0.1822, 0.4455, 0.2496, 0.1073, 0.2576, 0.1336, 0.1513, 0.1703, 0.1457, 0.1513, 0.2952, 0.376, 0.2963, 0.3997, 0.1811, 0.4018, 0.1802, 0.38, 0.2497, 0.8125, 0.2391, 0.8423, 0.1447, 0.7819, 0.1509, 0.7645, 0.2877, 0.6368, 0.2846, 0.6608, 0.1728, 0.6417, 0.175, 0.6202, 0.2895, 0.3049, 0.2918, 0.3286, 0.1774, 0.3367, 0.1755, 0.3151, 0.2943, 0.5652, 0.2925, 0.589, 0.1785, 0.5768, 0.1798, 0.5549, 0.2797, 0.2329, 0.2835, 0.257, 0.1707, 0.2725, 0.1677, 0.2514, 0.2654, 0.7595, 0.2583, 0.7854, 0.156, 0.7454, 0.1604, 0.7255, 0.2973, 0.4942, 0.2966, 0.5178, 0.1816, 0.5112, 0.182, 0.4893, 0.2644, 0.159, 0.2703, 0.184, 0.1605, 0.21, 0.1562, 0.1899, 0.2971, 0.4233, 0.2975, 0.4469, 0.1822, 0.4455, 0.1818, 0.4236, 0.2809, 0.6851, 0.2765, 0.7095, 0.1675, 0.6842, 0.1703, 0.6631, 0.24, 0.07966, 0.2496, 0.1073, 0.1457, 0.1513, 0.1393, 0.1332, 0.2937, 0.3523, 0.2952, 0.376, 0.1802, 0.38, 0.1789, 0.3583, 0.2903, 0.6128, 0.2877, 0.6368, 0.175, 0.6202, 0.1769, 0.5985, 0.2867, 0.281, 0.2895, 0.3049, 0.1755, 0.3151, 0.1733, 0.2937, 0.2956, 0.5415, 0.2943, 0.5652, 0.1798, 0.5549, 0.1808, 0.5331, 0.2753, 0.2086, 0.2797, 0.2329, 0.1677, 0.2514, 0.1643, 0.2306, 0.2714, 0.7343, 0.2654, 0.7595, 0.1604, 0.7255, 0.1642, 0.7051, 0.2976, 0.4705, 0.2973, 0.4942, 0.182, 0.4893, 0.1822, 0.4674, 0.2576, 0.1336, 0.2644, 0.159, 0.1562, 0.1899, 0.1513, 0.1703, 0.2963, 0.3997, 0.2971, 0.4233, 0.1818, 0.4236, 0.1811, 0.4018, 0.2846, 0.6608, 0.2809, 0.6851, 0.1703, 0.6631, 0.1728, 0.6417, 0.07568, 0.3234, 0.07699, 0.3436, 0.06864, 0.3441, 0.06737, 0.324, 0.07776, 0.5495, 0.07664, 0.5701, 0.06813, 0.5696, 0.06924, 0.549, 0.05686, 0.1522, 0.05898, 0.1696, 0.05161, 0.1705, 0.04973, 0.1529, 0.07808, 0.364, 0.07894, 0.3844, 0.07051, 0.3846, 0.06968, 0.3643, 0.07533, 0.5908, 0.07385, 0.6113, 0.06537, 0.6106, 0.06683, 0.5901, 0.06131, 0.1876, 0.0637, 0.2061, 0.05596, 0.2071, 0.05374, 0.1885, 0.07958, 0.4049, 0.07999, 0.4254, 0.0715, 0.4255, 0.07112, 0.4051, 0.07221, 0.6318, 0.07047, 0.6522, 0.06207, 0.6515, 0.06377, 0.6311, 0.06607, 0.225, 0.06833, 0.2443, 0.06034, 0.2451, 0.05819, 0.2259, 0.06867, 0.6725, 0.06687, 0.6926, 0.0586, 0.6919, 0.06032, 0.6718, 0.08017, 0.4461, 0.08013, 0.4667, 0.07161, 0.4666, 0.07167, 0.446, 0.07045, 0.2638, 0.0724, 0.2835, 0.06422, 0.2842, 0.06236, 0.2645, 0.06516, 0.7124, 0.06367, 0.7319, 0.05568, 0.7314, 0.05701, 0.7118, 0.07987, 0.4874, 0.07938, 0.5081, 0.07085, 0.5078, 0.07134, 0.4872, 0.07414, 0.3034, 0.07568, 0.3234, 0.06737, 0.324, 0.0659, 0.304, 0.06253, 0.7508, 0.06182, 0.769, 0.05457, 0.7687, 0.05481, 0.7505, 0.07868, 0.5288, 0.07776, 0.5495, 0.06924, 0.549, 0.07015, 0.5284, 0.055, 0.1357, 0.05686, 0.1522, 0.04973, 0.1529, 0.04835, 0.1364, 0.07699, 0.3436, 0.07808, 0.364, 0.06968, 0.3643, 0.06864, 0.3441, 0.07664, 0.5701, 0.07533, 0.5908, 0.06683, 0.5901, 0.06813, 0.5696, 0.05898, 0.1696, 0.06131, 0.1876, 0.05374, 0.1885, 0.05161, 0.1705, 0.07894, 0.3844, 0.07958, 0.4049, 0.07112, 0.4051, 0.07051, 0.3846, 0.07385, 0.6113, 0.07221, 0.6318, 0.06377, 0.6311, 0.06537, 0.6106, 0.0637, 0.2061, 0.06607, 0.225, 0.05819, 0.2259, 0.05596, 0.2071, 0.07999, 0.4254, 0.08017, 0.4461, 0.07167, 0.446, 0.0715, 0.4255, 0.07047, 0.6522, 0.06867, 0.6725, 0.06032, 0.6718, 0.06207, 0.6515, 0.06833, 0.2443, 0.07045, 0.2638, 0.06236, 0.2645, 0.06034, 0.2451, 0.06687, 0.6926, 0.06516, 0.7124, 0.05701, 0.7118, 0.0586, 0.6919, 0.08013, 0.4667, 0.07987, 0.4874, 0.07134, 0.4872, 0.07161, 0.4666, 0.0724, 0.2835, 0.07414, 0.3034, 0.0659, 0.304, 0.06422, 0.2842, 0.06367, 0.7319, 0.06253, 0.7508, 0.05481, 0.7505, 0.05568, 0.7314, 0.07938, 0.5081, 0.07868, 0.5288, 0.07015, 0.5284, 0.07085, 0.5078, 0.06422, 0.2842, 0.0659, 0.304, 0.03867, 0.3057, 0.0372, 0.2862, 0.05568, 0.7314, 0.05481, 0.7505, 0.02783, 0.7505, 0.02839, 0.7301, 0.07085, 0.5078, 0.07015, 0.5284, 0.04198, 0.527, 0.04269, 0.5067, 0.06737, 0.324, 0.06864, 0.3441, 0.04105, 0.3453, 0.03995, 0.3254, 0.06924, 0.549, 0.06813, 0.5696, 0.03998, 0.5676, 0.04107, 0.5473, 0.04973, 0.1529, 0.05161, 0.1705, 0.02692, 0.1723, 0.02584, 0.1539, 0.06968, 0.3643, 0.07051, 0.3846, 0.04267, 0.3852, 0.04196, 0.3652, 0.06683, 0.5901, 0.06537, 0.6106, 0.03727, 0.6083, 0.0387, 0.588, 0.05374, 0.1885, 0.05596, 0.2071, 0.03018, 0.2095, 0.02843, 0.1908, 0.07112, 0.4051, 0.0715, 0.4255, 0.04348, 0.4255, 0.04317, 0.4054, 0.06377, 0.6311, 0.06207, 0.6515, 0.03408, 0.6489, 0.03572, 0.6286, 0.05819, 0.2259, 0.06034, 0.2451, 0.03384, 0.2475, 0.03202, 0.2284, 0.06032, 0.6718, 0.0586, 0.6919, 0.03085, 0.6895, 0.03243, 0.6692, 0.07167, 0.446, 0.07161, 0.4666, 0.04349, 0.466, 0.04359, 0.4458, 0.06236, 0.2645, 0.06422, 0.2842, 0.0372, 0.2862, 0.03559, 0.2667, 0.05701, 0.7118, 0.05568, 0.7314, 0.02839, 0.7301, 0.02946, 0.7098, 0.07134, 0.4872, 0.07085, 0.5078, 0.04269, 0.5067, 0.04319, 0.4863, 0.0659, 0.304, 0.06737, 0.324, 0.03995, 0.3254, 0.03867, 0.3057, 0.05481, 0.7505, 0.05457, 0.7687, 0.02815, 0.7715, 0.02783, 0.7505, 0.07015, 0.5284, 0.06924, 0.549, 0.04107, 0.5473, 0.04198, 0.527, 0.04835, 0.1364, 0.04973, 0.1529, 0.02584, 0.1539, 0.02546, 0.1353, 0.06864, 0.3441, 0.06968, 0.3643, 0.04196, 0.3652, 0.04105, 0.3453, 0.06813, 0.5696, 0.06683, 0.5901, 0.0387, 0.588, 0.03998, 0.5676, 0.05161, 0.1705, 0.05374, 0.1885, 0.02843, 0.1908, 0.02692, 0.1723, 0.07051, 0.3846, 0.07112, 0.4051, 0.04317, 0.4054, 0.04267, 0.3852, 0.06537, 0.6106, 0.06377, 0.6311, 0.03572, 0.6286, 0.03727, 0.6083, 0.05596, 0.2071, 0.05819, 0.2259, 0.03202, 0.2284, 0.03018, 0.2095, 0.0715, 0.4255, 0.07167, 0.446, 0.04359, 0.4458, 0.04348, 0.4255, 0.06207, 0.6515, 0.06032, 0.6718, 0.03243, 0.6692, 0.03408, 0.6489, 0.06034, 0.2451, 0.06236, 0.2645, 0.03559, 0.2667, 0.03384, 0.2475, 0.0586, 0.6919, 0.05701, 0.7118, 0.02946, 0.7098, 0.03085, 0.6895, 0.07161, 0.4666, 0.07134, 0.4872, 0.04319, 0.4863, 0.04349, 0.466, 0.03384, 0.2475, 0.03559, 0.2667, 0.009925, 0.269, 0.008365, 0.2498, 0.03085, 0.6895, 0.02946, 0.7098, 0.002046, 0.7084, 0.003525, 0.6877, 0.04349, 0.466, 0.04319, 0.4863, 0.01631, 0.486, 0.01664, 0.4659, 0.0372, 0.2862, 0.03867, 0.3057, 0.01265, 0.3076, 0.01136, 0.2882, 0.02839, 0.7301, 0.02783, 0.7505, 0.0003241, 0.7502, 0.000929, 0.7292, 0.04269, 0.5067, 0.04198, 0.527, 0.01506, 0.5261, 0.01578, 0.506, 0.03995, 0.3254, 0.04105, 0.3453, 0.01473, 0.3467, 0.01378, 0.3271, 0.04107, 0.5473, 0.03998, 0.5676, 0.01302, 0.5662, 0.01414, 0.5461, 0.02584, 0.1539, 0.02692, 0.1723, 0.002029, 0.1741, 0.0008892, 0.1552, 0.04196, 0.3652, 0.04267, 0.3852, 0.0161, 0.3861, 0.01551, 0.3664, 0.0387, 0.588, 0.03727, 0.6083, 0.01025, 0.6064, 0.01172, 0.5863, 0.02843, 0.1908, 0.03018, 0.2095, 0.005063, 0.2119, 0.003461, 0.193, 0.04317, 0.4054, 0.04348, 0.4255, 0.01673, 0.4259, 0.0165, 0.406, 0.03572, 0.6286, 0.03408, 0.6489, 0.006938, 0.6469, 0.008645, 0.6266, 0.03202, 0.2284, 0.03384, 0.2475, 0.008365, 0.2498, 0.006725, 0.2308, 0.03243, 0.6692, 0.03085, 0.6895, 0.003525, 0.6877, 0.005199, 0.6672, 0.04359, 0.4458, 0.04349, 0.466, 0.01664, 0.4659, 0.01678, 0.4459, 0.03559, 0.2667, 0.0372, 0.2862, 0.01136, 0.2882, 0.009925, 0.269, 0.02946, 0.7098, 0.02839, 0.7301, 0.000929, 0.7292, 0.002046, 0.7084, 0.04319, 0.4863, 0.04269, 0.5067, 0.01578, 0.506, 0.01631, 0.486, 0.03867, 0.3057, 0.03995, 0.3254, 0.01378, 0.3271, 0.01265, 0.3076, 0.02783, 0.7505, 0.02815, 0.7715, 0.0001265, 0.7712, 0.0003241, 0.7502, 0.04198, 0.527, 0.04107, 0.5473, 0.01414, 0.5461, 0.01506, 0.5261, 0.02546, 0.1353, 0.02584, 0.1539, 0.0008892, 0.1552, 0.0001265, 0.1361, 0.04105, 0.3453, 0.04196, 0.3652, 0.01551, 0.3664, 0.01473, 0.3467, 0.03998, 0.5676, 0.0387, 0.588, 0.01172, 0.5863, 0.01302, 0.5662, 0.02692, 0.1723, 0.02843, 0.1908, 0.003461, 0.193, 0.002029, 0.1741, 0.04267, 0.3852, 0.04317, 0.4054, 0.0165, 0.406, 0.0161, 0.3861, 0.03727, 0.6083, 0.03572, 0.6286, 0.008645, 0.6266, 0.01025, 0.6064, 0.03018, 0.2095, 0.03202, 0.2284, 0.006725, 0.2308, 0.005063, 0.2119, 0.04348, 0.4255, 0.04359, 0.4458, 0.01678, 0.4459, 0.01673, 0.4259, 0.03408, 0.6489, 0.03243, 0.6692, 0.005199, 0.6672, 0.006938, 0.6469, 0.8693, 0.4414, 0.8566, 0.4541, 0.8341, 0.4267, 0.8418, 0.4189, 0.7112, 0.41, 0.7077, 0.3924, 0.743, 0.3889, 0.7452, 0.3997, 0.8252, 0.296, 0.8417, 0.3029, 0.825, 0.3342, 0.8149, 0.33, 0.8417, 0.464, 0.8252, 0.4709, 0.8149, 0.4369, 0.825, 0.4327, 0.8566, 0.3128, 0.8693, 0.3255, 0.8418, 0.348, 0.8341, 0.3403, 0.7077, 0.3745, 0.7112, 0.3569, 0.7452, 0.3672, 0.743, 0.378, 0.8076, 0.4744, 0.7897, 0.4744, 0.7932, 0.4391, 0.8041, 0.4391, 0.8792, 0.3404, 0.8861, 0.3569, 0.8521, 0.3672, 0.8479, 0.3571, 0.7181, 0.3404, 0.728, 0.3255, 0.7554, 0.348, 0.7494, 0.3571, 0.7721, 0.4709, 0.7556, 0.464, 0.7723, 0.4327, 0.7824, 0.4369, 0.7407, 0.3128, 0.7556, 0.3029, 0.7723, 0.3342, 0.7632, 0.3403, 0.8896, 0.3924, 0.8861, 0.41, 0.8521, 0.3997, 0.8543, 0.3889, 0.7407, 0.4541, 0.728, 0.4414, 0.7554, 0.4189, 0.7632, 0.4267, 0.7721, 0.296, 0.7897, 0.2925, 0.7932, 0.3279, 0.7824, 0.33, 0.8792, 0.4265, 0.8693, 0.4414, 0.8418, 0.4189, 0.8479, 0.4098, 0.7181, 0.4265, 0.7112, 0.41, 0.7452, 0.3997, 0.7494, 0.4098, 0.8076, 0.2925, 0.8252, 0.296, 0.8149, 0.33, 0.8041, 0.3279, 0.8566, 0.4541, 0.8417, 0.464, 0.825, 0.4327, 0.8341, 0.4267, 0.8417, 0.3029, 0.8566, 0.3128, 0.8341, 0.3403, 0.825, 0.3342, 0.7077, 0.3924, 0.7077, 0.3745, 0.743, 0.378, 0.743, 0.3889, 0.8252, 0.4709, 0.8076, 0.4744, 0.8041, 0.4391, 0.8149, 0.4369, 0.8693, 0.3255, 0.8792, 0.3404, 0.8479, 0.3571, 0.8418, 0.348, 0.7112, 0.3569, 0.7181, 0.3404, 0.7494, 0.3571, 0.7452, 0.3672, 0.7897, 0.4744, 0.7721, 0.4709, 0.7824, 0.4369, 0.7932, 0.4391, 0.8861, 0.3569, 0.8896, 0.3745, 0.8543, 0.378, 0.8521, 0.3672, 0.728, 0.3255, 0.7407, 0.3128, 0.7632, 0.3403, 0.7554, 0.348, 0.8896, 0.3745, 0.8896, 0.3924, 0.8543, 0.3889, 0.8543, 0.378, 0.7556, 0.464, 0.7407, 0.4541, 0.7632, 0.4267, 0.7723, 0.4327, 0.7556, 0.3029, 0.7721, 0.296, 0.7824, 0.33, 0.7723, 0.3342, 0.8861, 0.41, 0.8792, 0.4265, 0.8479, 0.4098, 0.8521, 0.3997, 0.728, 0.4414, 0.7181, 0.4265, 0.7494, 0.4098, 0.7554, 0.4189, 0.7897, 0.2925, 0.8076, 0.2925, 0.8041, 0.3279, 0.7932, 0.3279, 0.6888, 0.05674, 0.6794, 0.05759, 0.6768, 0.02935, 0.6862, 0.02847, 0.6862, 0.02847, 0.6768, 0.02935, 0.6741, 0.00102, 0.6836, 0.0001265, 0.6912, 0.08493, 0.6819, 0.08574, 0.6794, 0.05759, 0.6888, 0.05674, 0.6936, 0.113, 0.6842, 0.1138, 0.6819, 0.08574, 0.6912, 0.08493, 0.6958, 0.1411, 0.6864, 0.1418, 0.6842, 0.1138, 0.6936, 0.113, 0.6978, 0.169, 0.6885, 0.1697, 0.6864, 0.1418, 0.6958, 0.1411, 0.6996, 0.1969, 0.6904, 0.1975, 0.6885, 0.1697, 0.6978, 0.169, 0.7013, 0.2247, 0.692, 0.2252, 0.6904, 0.1975, 0.6996, 0.1969, 0.7028, 0.2524, 0.6935, 0.2529, 0.692, 0.2252, 0.7013, 0.2247, 0.7041, 0.2801, 0.6948, 0.2805, 0.6935, 0.2529, 0.7028, 0.2524, 0.7051, 0.3077, 0.6959, 0.308, 0.6948, 0.2805, 0.7041, 0.2801, 0.706, 0.3353, 0.6968, 0.3355, 0.6959, 0.308, 0.7051, 0.3077, 0.7067, 0.3628, 0.6975, 0.363, 0.6968, 0.3355, 0.706, 0.3353, 0.7071, 0.3903, 0.698, 0.3904, 0.6975, 0.363, 0.7067, 0.3628, 0.7074, 0.4177, 0.6983, 0.4178, 0.698, 0.3904, 0.7071, 0.3903, 0.7075, 0.4451, 0.6983, 0.4451, 0.6983, 0.4178, 0.7074, 0.4177, 0.7073, 0.4725, 0.6982, 0.4725, 0.6983, 0.4451, 0.7075, 0.4451, 0.707, 0.4999, 0.6978, 0.4998, 0.6982, 0.4725, 0.7073, 0.4725, 0.7064, 0.5273, 0.6973, 0.5271, 0.6978, 0.4998, 0.707, 0.4999, 0.7057, 0.5546, 0.6965, 0.5544, 0.6973, 0.5271, 0.7064, 0.5273, 0.7047, 0.582, 0.6956, 0.5817, 0.6965, 0.5544, 0.7057, 0.5546, 0.7036, 0.6094, 0.6945, 0.6089, 0.6956, 0.5817, 0.7047, 0.582, 0.7023, 0.6367, 0.6932, 0.6362, 0.6945, 0.6089, 0.7036, 0.6094, 0.7008, 0.6641, 0.6917, 0.6636, 0.6932, 0.6362, 0.7023, 0.6367, 0.6992, 0.6915, 0.69, 0.6909, 0.6917, 0.6636, 0.7008, 0.6641, 0.6974, 0.7189, 0.6882, 0.7183, 0.69, 0.6909, 0.6992, 0.6915, 0.6954, 0.7464, 0.6863, 0.7457, 0.6882, 0.7183, 0.6974, 0.7189, 0.6934, 0.7739, 0.6842, 0.7732, 0.6863, 0.7457, 0.6954, 0.7464, 0.6912, 0.8014, 0.682, 0.8007, 0.6842, 0.7732, 0.6934, 0.7739, 0.6889, 0.8291, 0.6797, 0.8283, 0.682, 0.8007, 0.6912, 0.8014, 0.6866, 0.8568, 0.6774, 0.856, 0.6797, 0.8283, 0.6889, 0.8291, 0.6842, 0.8846, 0.675, 0.8838, 0.6774, 0.856, 0.6866, 0.8568, 0.6794, 0.05759, 0.2688, 0.1015, 0.2606, 0.07301, 0.6768, 0.02935, 0.6768, 0.02935, 0.2606, 0.07301, 0.252, 0.04239, 0.6741, 0.00102, 0.6819, 0.08574, 0.276, 0.1286, 0.2688, 0.1015, 0.6794, 0.05759, 0.6842, 0.1138, 0.2823, 0.1548, 0.276, 0.1286, 0.6819, 0.08574, 0.6864, 0.1418, 0.2878, 0.1803, 0.2823, 0.1548, 0.6842, 0.1138, 0.6885, 0.1697, 0.2926, 0.2054, 0.2878, 0.1803, 0.6864, 0.1418, 0.6904, 0.1975, 0.2968, 0.2302, 0.2926, 0.2054, 0.6885, 0.1697, 0.692, 0.2252, 0.3005, 0.2547, 0.2968, 0.2302, 0.6904, 0.1975, 0.6935, 0.2529, 0.3036, 0.279, 0.3005, 0.2547, 0.692, 0.2252, 0.6948, 0.2805, 0.3063, 0.3032, 0.3036, 0.279, 0.6935, 0.2529, 0.6959, 0.308, 0.3085, 0.3273, 0.3063, 0.3032, 0.6948, 0.2805, 0.6968, 0.3355, 0.3104, 0.3512, 0.3085, 0.3273, 0.6959, 0.308, 0.6975, 0.363, 0.3119, 0.3752, 0.3104, 0.3512, 0.6968, 0.3355, 0.698, 0.3904, 0.313, 0.3991, 0.3119, 0.3752, 0.6975, 0.363, 0.6983, 0.4178, 0.3138, 0.423, 0.313, 0.3991, 0.698, 0.3904, 0.6983, 0.4451, 0.3142, 0.4468, 0.3138, 0.423, 0.6983, 0.4178, 0.6982, 0.4725, 0.3142, 0.4707, 0.3142, 0.4468, 0.6983, 0.4451, 0.6978, 0.4998, 0.314, 0.4946, 0.3142, 0.4707, 0.6982, 0.4725, 0.6973, 0.5271, 0.3133, 0.5185, 0.314, 0.4946, 0.6978, 0.4998, 0.6965, 0.5544, 0.3124, 0.5424, 0.3133, 0.5185, 0.6973, 0.5271, 0.6956, 0.5817, 0.311, 0.5664, 0.3124, 0.5424, 0.6965, 0.5544, 0.6945, 0.6089, 0.3093, 0.5904, 0.311, 0.5664, 0.6956, 0.5817, 0.6932, 0.6362, 0.3072, 0.6146, 0.3093, 0.5904, 0.6945, 0.6089, 0.6917, 0.6636, 0.3046, 0.6389, 0.3072, 0.6146, 0.6932, 0.6362, 0.69, 0.6909, 0.3016, 0.6633, 0.3046, 0.6389, 0.6917, 0.6636, 0.6882, 0.7183, 0.2981, 0.688, 0.3016, 0.6633, 0.69, 0.6909, 0.6863, 0.7457, 0.2939, 0.7129, 0.2981, 0.688, 0.6882, 0.7183, 0.6842, 0.7732, 0.2891, 0.7383, 0.2939, 0.7129, 0.6863, 0.7457, 0.682, 0.8007, 0.2835, 0.7642, 0.2891, 0.7383, 0.6842, 0.7732, 0.6797, 0.8283, 0.277, 0.7909, 0.2835, 0.7642, 0.682, 0.8007, 0.6774, 0.856, 0.2695, 0.8186, 0.277, 0.7909, 0.6797, 0.8283, 0.675, 0.8838, 0.262, 0.848, 0.2695, 0.8186, 0.6774, 0.856, 0.1816, 0.5112, 0.1808, 0.5331, 0.1504, 0.5316, 0.1511, 0.5101, 0.1511, 0.5101, 0.1504, 0.5316, 0.07868, 0.5288, 0.07938, 0.5081, 0.156, 0.7454, 0.1509, 0.7645, 0.1253, 0.758, 0.1289, 0.7395, 0.1289, 0.7395, 0.1253, 0.758, 0.06253, 0.7508, 0.06367, 0.7319, 0.1707, 0.2725, 0.1733, 0.2937, 0.1436, 0.2968, 0.1413, 0.276, 0.1413, 0.276, 0.1436, 0.2968, 0.07414, 0.3034, 0.0724, 0.2835, 0.1822, 0.4674, 0.182, 0.4893, 0.1516, 0.4886, 0.1518, 0.4671, 0.1518, 0.4671, 0.1516, 0.4886, 0.07987, 0.4874, 0.08013, 0.4667, 0.1642, 0.7051, 0.1604, 0.7255, 0.1323, 0.7202, 0.1354, 0.7003, 0.1354, 0.7003, 0.1323, 0.7202, 0.06516, 0.7124, 0.06687, 0.6926, 0.1643, 0.2306, 0.1677, 0.2514, 0.1386, 0.2555, 0.1356, 0.2352, 0.1356, 0.2352, 0.1386, 0.2555, 0.07045, 0.2638, 0.06833, 0.2443, 0.1703, 0.6631, 0.1675, 0.6842, 0.1382, 0.6799, 0.1407, 0.6593, 0.1407, 0.6593, 0.1382, 0.6799, 0.06867, 0.6725, 0.07047, 0.6522, 0.1818, 0.4236, 0.1822, 0.4455, 0.1518, 0.4456, 0.1514, 0.4241, 0.1514, 0.4241, 0.1518, 0.4456, 0.08017, 0.4461, 0.07999, 0.4254, 0.1562, 0.1899, 0.1605, 0.21, 0.1322, 0.2153, 0.1285, 0.1958, 0.1285, 0.1958, 0.1322, 0.2153, 0.06607, 0.225, 0.0637, 0.2061, 0.175, 0.6202, 0.1728, 0.6417, 0.143, 0.6383, 0.145, 0.6172, 0.145, 0.6172, 0.143, 0.6383, 0.07221, 0.6318, 0.07385, 0.6113, 0.1802, 0.38, 0.1811, 0.4018, 0.1508, 0.4027, 0.15, 0.3813, 0.15, 0.3813, 0.1508, 0.4027, 0.07958, 0.4049, 0.07894, 0.3844, 0.1457, 0.1513, 0.1513, 0.1703, 0.1244, 0.1768, 0.1199, 0.1585, 0.1199, 0.1585, 0.1244, 0.1768, 0.06131, 0.1876, 0.05898, 0.1696, 0.1785, 0.5768, 0.1769, 0.5985, 0.1467, 0.5959, 0.1482, 0.5746, 0.1482, 0.5746, 0.1467, 0.5959, 0.07533, 0.5908, 0.07664, 0.5701, 0.1774, 0.3367, 0.1789, 0.3583, 0.1488, 0.36, 0.1474, 0.3388, 0.1474, 0.3388, 0.1488, 0.36, 0.07808, 0.364, 0.07699, 0.3436, 0.1319, 0.1165, 0.1393, 0.1332, 0.1152, 0.141, 0.1104, 0.1246, 0.1104, 0.1246, 0.1152, 0.141, 0.05686, 0.1522, 0.055, 0.1357, 0.1808, 0.5331, 0.1798, 0.5549, 0.1494, 0.5531, 0.1504, 0.5316, 0.1504, 0.5316, 0.1494, 0.5531, 0.07776, 0.5495, 0.07868, 0.5288, 0.1509, 0.7645, 0.1447, 0.7819, 0.1216, 0.7757, 0.1253, 0.758, 0.1253, 0.758, 0.1216, 0.7757, 0.06182, 0.769, 0.06253, 0.7508, 0.1733, 0.2937, 0.1755, 0.3151, 0.1457, 0.3177, 0.1436, 0.2968, 0.1436, 0.2968, 0.1457, 0.3177, 0.07568, 0.3234, 0.07414, 0.3034, 0.182, 0.4893, 0.1816, 0.5112, 0.1511, 0.5101, 0.1516, 0.4886, 0.1516, 0.4886, 0.1511, 0.5101, 0.07938, 0.5081, 0.07987, 0.4874, 0.1604, 0.7255, 0.156, 0.7454, 0.1289, 0.7395, 0.1323, 0.7202, 0.1323, 0.7202, 0.1289, 0.7395, 0.06367, 0.7319, 0.06516, 0.7124, 0.1677, 0.2514, 0.1707, 0.2725, 0.1413, 0.276, 0.1386, 0.2555, 0.1386, 0.2555, 0.1413, 0.276, 0.0724, 0.2835, 0.07045, 0.2638, 0.1822, 0.4455, 0.1822, 0.4674, 0.1518, 0.4671, 0.1518, 0.4456, 0.1518, 0.4456, 0.1518, 0.4671, 0.08013, 0.4667, 0.08017, 0.4461, 0.1675, 0.6842, 0.1642, 0.7051, 0.1354, 0.7003, 0.1382, 0.6799, 0.1382, 0.6799, 0.1354, 0.7003, 0.06687, 0.6926, 0.06867, 0.6725, 0.1605, 0.21, 0.1643, 0.2306, 0.1356, 0.2352, 0.1322, 0.2153, 0.1322, 0.2153, 0.1356, 0.2352, 0.06833, 0.2443, 0.06607, 0.225, 0.1728, 0.6417, 0.1703, 0.6631, 0.1407, 0.6593, 0.143, 0.6383, 0.143, 0.6383, 0.1407, 0.6593, 0.07047, 0.6522, 0.07221, 0.6318, 0.1811, 0.4018, 0.1818, 0.4236, 0.1514, 0.4241, 0.1508, 0.4027, 0.1508, 0.4027, 0.1514, 0.4241, 0.07999, 0.4254, 0.07958, 0.4049, 0.1513, 0.1703, 0.1562, 0.1899, 0.1285, 0.1958, 0.1244, 0.1768, 0.1244, 0.1768, 0.1285, 0.1958, 0.0637, 0.2061, 0.06131, 0.1876, 0.1769, 0.5985, 0.175, 0.6202, 0.145, 0.6172, 0.1467, 0.5959, 0.1467, 0.5959, 0.145, 0.6172, 0.07385, 0.6113, 0.07533, 0.5908, 0.1789, 0.3583, 0.1802, 0.38, 0.15, 0.3813, 0.1488, 0.36, 0.1488, 0.36, 0.15, 0.3813, 0.07894, 0.3844, 0.07808, 0.364, 0.1393, 0.1332, 0.1457, 0.1513, 0.1199, 0.1585, 0.1152, 0.141, 0.1152, 0.141, 0.1199, 0.1585, 0.05898, 0.1696, 0.05686, 0.1522, 0.1798, 0.5549, 0.1785, 0.5768, 0.1482, 0.5746, 0.1494, 0.5531, 0.1494, 0.5531, 0.1482, 0.5746, 0.07664, 0.5701, 0.07776, 0.5495, 0.1755, 0.3151, 0.1774, 0.3367, 0.1474, 0.3388, 0.1457, 0.3177, 0.1457, 0.3177, 0.1474, 0.3388, 0.07699, 0.3436, 0.07568, 0.3234])
me_cylinder.materials.append(mat_jar01)
me_cylinder.use_remesh_preserve_volume = False
me_cylinder.use_remesh_preserve_attributes = False
me_cylinder.use_mirror_vertex_groups = False
me_cylinder.update()

# ---- objects
ob_cork = bpy.data.objects.new('cork', me_cylinder_003)
ob_label = bpy.data.objects.new('label', me_cylinder_002)
ob_contents = bpy.data.objects.new('contents', me_cylinder_001)
ob_jar = bpy.data.objects.new('jar', me_cylinder)
ob_point_001 = bpy.data.objects.new('Point.001', light_point_001)
ob_point = bpy.data.objects.new('Point', light_point)
ob_camera = bpy.data.objects.new('Camera', cam_camera)

# ---- transforms, parenting, visibility, modifiers, constraints
ob_cork.location = (0.004873, -0.008488, 0.2987)
ob_cork.scale = (0.1423, 0.1423, 0.15)
ob_cork.lineart.crease_threshold = 0.0
ob_label.location = (0.004873, -0.005832, 0.1496)
ob_label.rotation_euler = (0.0, -0.0, 3.142)
ob_label.scale = (0.15, 0.15, 0.15)
ob_label.lineart.crease_threshold = 0.0
ob_contents.location = (0.004873, -0.008488, 0.1001)
ob_contents.scale = (0.1665, 0.1665, 0.1411)
ob_contents.lineart.crease_threshold = 0.0
ob_jar.location = (0.004873, -0.008488, 0.1496)
ob_jar.scale = (0.15, 0.15, 0.15)
ob_jar.display_type = 'WIRE'
ob_jar.lineart.crease_threshold = 0.0
_m = ob_jar.modifiers.new('Subsurf', 'SUBSURF')
_m.uv_smooth = 'PRESERVE_CORNERS'
_m.quality = 2
_m.show_only_control_edges = False
ob_point_001.location = (0.1595, -0.3344, 0.4339)
ob_point_001.scale = (0.15, 0.15, 0.15)
ob_point_001.lineart.crease_threshold = 0.0
ob_point.location = (0.004873, 0.4099, 0.8347)
ob_point.scale = (0.15, 0.15, 0.15)
ob_point.lineart.crease_threshold = 0.0
ob_camera.location = (0.1148, -0.6885, 0.3607)
ob_camera.rotation_euler = (1.284, -2.739e-05, 0.1358)
ob_camera.scale = (0.15, 0.15, 0.15)
ob_camera.lineart.crease_threshold = 0.0

# ---- collection membership
col_collection_15.objects.link(ob_cork)
col_collection_15.objects.link(ob_label)
col_collection_15.objects.link(ob_contents)
col_collection_15.objects.link(ob_jar)
col_collection_19.objects.link(ob_point_001)
col_collection_20.objects.link(ob_point)
col_collection_20.objects.link(ob_camera)

# ---- scene / render settings (as saved in the file)
scene.camera = ob_camera
scene.frame_start = 1; scene.frame_end = 21; scene.frame_set(1)
scene.render.engine = 'BLENDER_EEVEE_NEXT'
scene.render.image_settings.color_mode = 'RGB'
scene.render.image_settings.compression = 90
scene.render.resolution_percentage = 50
scene.render.dither_intensity = 0.0
scene.render.bake_margin = 2
scene.cycles.use_denoising = False
scene.cycles.samples = 10
scene.cycles.sampling_pattern = 'TABULATED_SOBOL'
scene.cycles.light_sampling_threshold = 0.0
scene.cycles.use_adaptive_sampling = False
scene.cycles.use_light_tree = False
scene.cycles.blur_glossy = 0.0
scene.cycles.volume_bounces = 1
scene.cycles.pixel_filter_type = 'GAUSSIAN'
scene.cycles.sample_clamp_indirect = 0.0
scene.view_settings.view_transform = 'Standard'
bpy.context.view_layer.update()

